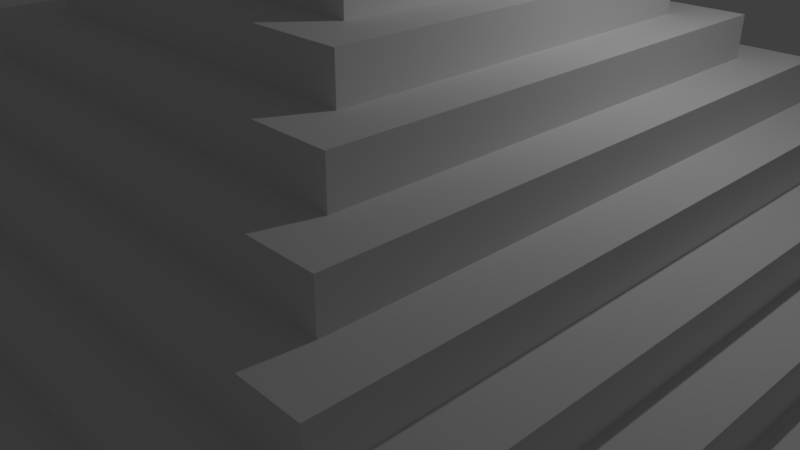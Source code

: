 # Source: mayanPyramid.blend  (saved by Blender 2.78.0; exported with 4.5.12 LTS)
import bpy
from mathutils import Matrix  # noqa: F401  (used for matrix-valued properties, if any)

bpy.ops.wm.read_factory_settings(use_empty=True)
scene = bpy.context.scene
scene.name = 'Scene'

# ---- collections
col_collection_1 = bpy.data.collections.new('Collection 1'); scene.collection.children.link(col_collection_1)

# ---- materials (node trees are filled in below, after node groups)
mat_material = bpy.data.materials.new('Material')
mat_material.alpha_threshold = 0.0
mat_material.use_transparent_shadow = False
mat_material.roughness = 0.5
mat_material.line_color = (0.0, 0.0, 0.0, 1.0)

# ---- material node trees

# ---- world
world_world = bpy.data.worlds.new('World'); scene.world = world_world
world_world.color = (0.05088, 0.05088, 0.05088)
world_world.use_sun_shadow = False
world_world.sun_shadow_jitter_overblur = 0.0
world_world.cycles.sampling_method = 'MANUAL'

# ---- cameras
cam_camera = bpy.data.cameras.new('Camera')
cam_camera.clip_end = 100.0
cam_camera.lens = 35.0
cam_camera.sensor_width = 32.0
cam_camera.sensor_height = 18.0
cam_camera.ortho_scale = 7.314
cam_camera.dof.focus_distance = 0.0
cam_camera.dof.aperture_fstop = 128.0

# ---- lights
light_lamp = bpy.data.lights.new('Lamp', 'POINT')
light_lamp.transmission_factor = 0.0
light_lamp.cutoff_distance = 30.0
light_lamp.energy = 100.0
light_lamp.shadow_buffer_clip_start = 1.001
light_lamp.shadow_soft_size = 0.1
light_lamp.shadow_maximum_resolution = 0.006
light_lamp.use_absolute_resolution = True

# ---- meshes
me_cube = bpy.data.meshes.new('Cube')
me_cube.from_pydata([(1.0, 1.0, -0.9942), (1.0, -1.0, -0.9942), (-1.0, -1.0, -0.9942), (-1.0, 1.0, -0.9942), (0.9, 0.9, 1.0), (0.9, -0.9, 1.0), (-0.9, -0.9, 1.0), (-0.9, 0.9, 1.0), (1.0, 1.0, 1.0), (1.0, -1.0, 1.0), (-1.0, 1.0, 1.0), (-1.0, -1.0, 1.0), (0.8, 0.8, 2.667), (0.8, -0.8, 2.667), (-0.8, 0.8, 2.667), (-0.8, -0.8, 2.667), (0.9, 0.9, 2.667), (0.9, -0.9, 2.667), (-0.9, 0.9, 2.667), (-0.9, -0.9, 2.667), (0.8, 0.8, 2.667), (0.8, -0.8, 2.667), (-0.8, 0.8, 2.667), (-0.8, -0.8, 2.667), (0.7, 0.7, 4.333), (0.7, -0.7, 4.333), (-0.7, 0.7, 4.333), (-0.7, -0.7, 4.333), (0.8, 0.8, 4.333), (0.8, -0.8, 4.333), (-0.8, 0.8, 4.333), (-0.8, -0.8, 4.333), (0.6, 0.6, 6.0), (0.6, -0.6, 6.0), (-0.6, 0.6, 6.0), (-0.6, -0.6, 6.0), (0.7, 0.7, 6.0), (0.7, -0.7, 6.0), (-0.7, 0.7, 6.0), (-0.7, -0.7, 6.0), (0.5, 0.5, 7.667), (0.5, -0.5, 7.667), (-0.5, 0.5, 7.667), (-0.5, -0.5, 7.667), (0.6, 0.6, 7.667), (0.6, -0.6, 7.667), (-0.6, 0.6, 7.667), (-0.6, -0.6, 7.667), (0.4, 0.4, 9.333), (0.4, -0.4, 9.333), (-0.4, 0.4, 9.333), (-0.4, -0.4, 9.333), (0.5, 0.5, 9.333), (0.5, -0.5, 9.333), (-0.5, 0.5, 9.333), (-0.5, -0.5, 9.333), (0.3, 0.3, 11.0), (0.3, -0.3, 11.0), (-0.3, 0.3, 11.0), (-0.3, -0.3, 11.0), (0.4, 0.4, 11.0), (0.4, -0.4, 11.0), (-0.4, 0.4, 11.0), (-0.4, -0.4, 11.0), (0.3, 0.3, 12.67), (0.3, -0.3, 12.67), (-0.3, 0.3, 12.67), (-0.3, -0.3, 12.67), (0.2, 0.2, 12.67), (0.2, -0.2, 12.67), (-0.2, 0.2, 12.67), (-0.2, -0.2, 12.67), (0.3, 0.3, 12.67), (0.3, -0.3, 12.67), (-0.3, 0.3, 12.67), (-0.3, -0.3, 12.67), (0.1, 0.1, 14.33), (0.1, -0.1, 14.33), (-0.1, 0.1, 14.33), (-0.1, -0.1, 14.33), (0.2, 0.2, 14.33), (0.2, -0.2, 14.33), (-0.2, 0.2, 14.33), (-0.2, -0.2, 14.33), (0.1, 0.1, 17.67), (0.1, -0.1, 17.67), (-0.1, 0.1, 17.67), (-0.1, -0.1, 17.67), (1.0, 0.07744, -0.9942), (-1.0, 0.07744, -0.9942), (1.0, 0.07744, 1.0), (-1.0, 0.07744, 1.0), (0.9, 0.07744, 1.0), (-0.9, 0.07744, 1.0), (0.9, 0.07744, 2.667), (-0.9, 0.07744, 2.667), (0.8, 0.07744, 2.667), (-0.8, 0.07744, 2.667), (0.8, 0.07744, 2.667), (-0.8, 0.07744, 2.667), (0.8, 0.07744, 4.333), (-0.8, 0.07744, 4.333), (0.7, 0.07744, 4.333), (-0.7, 0.07744, 4.333), (0.7, 0.07744, 6.0), (-0.7, 0.07744, 6.0), (0.6, 0.07744, 6.0), (-0.6, 0.07744, 6.0), (0.6, 0.07744, 7.667), (-0.6, 0.07744, 7.667), (0.5, 0.07744, 7.667), (-0.5, 0.07744, 7.667), (0.5, 0.07744, 9.333), (-0.5, 0.07744, 9.333), (0.4, 0.07744, 9.333), (-0.4, 0.07744, 9.333), (0.4, 0.07744, 11.0), (-0.4, 0.07744, 11.0), (0.3, 0.07744, 11.0), (-0.3, 0.07744, 11.0), (0.3, 0.07744, 12.67), (-0.3, 0.07744, 12.67), (0.3, 0.07744, 12.67), (0.2, 0.07744, 12.67), (-0.2, 0.07744, 12.67), (0.2, 0.07744, 14.33), (0.1, 0.07744, 14.33), (-0.1, 0.07744, 14.33), (0.1, 0.07744, 17.67), (-0.1, 0.07744, 17.67), (1.0, -0.08132, -0.9942), (1.0, -0.08132, 1.0), (0.9, -0.08132, 1.0), (0.9, -0.08132, 2.667), (0.8, -0.08132, 2.667), (0.8, -0.08132, 2.667), (0.8, -0.08132, 4.333), (0.7, -0.08132, 4.333), (0.7, -0.08132, 6.0), (0.6, -0.08132, 6.0), (0.6, -0.08132, 7.667), (0.5, -0.08132, 7.667), (0.5, -0.08132, 9.333), (0.4, -0.08132, 9.333), (0.4, -0.08132, 11.0), (0.3, -0.08132, 11.0), (0.3, -0.08132, 12.67), (0.3, -0.08132, 12.67), (0.2, -0.08132, 12.67), (0.2, -0.08132, 14.33), (0.1, -0.08132, 14.33), (0.1, -0.08132, 17.67), (-1.0, -0.08132, -0.9942), (-1.0, -0.08132, 1.0), (-0.9, -0.08132, 1.0), (-0.9, -0.08132, 2.667), (-0.8, -0.08132, 2.667), (-0.8, -0.08132, 2.667), (-0.8, -0.08132, 4.333), (-0.7, -0.08132, 4.333), (-0.7, -0.08132, 6.0), (-0.6, -0.08132, 6.0), (-0.6, -0.08132, 7.667), (-0.5, -0.08132, 7.667), (-0.5, -0.08132, 9.333), (-0.4, -0.08132, 9.333), (-0.4, -0.08132, 11.0), (-0.3, -0.08132, 11.0), (-0.3, -0.08132, 12.67), (-0.2, -0.08132, 12.67), (-0.1, -0.08132, 14.33), (-0.1, -0.08132, 17.67), (-1.0, -0.08132, -0.9935), (-1.0, 0.07744, -0.9935), (-0.1, 0.07744, 14.33), (-0.1, -0.08132, 14.33), (-1.167, -0.08132, -0.9916), (-1.167, 0.07744, -0.9916), (-0.2, -0.08132, 14.33), (-0.2, 0.07744, 14.33)], [(169, 170), (152, 169), (89, 124), (119, 127), (167, 170), (163, 165), (111, 115), (165, 167), (115, 119), (161, 163), (107, 111), (159, 161), (103, 107), (157, 159), (99, 103), (154, 157), (93, 99), (152, 154), (89, 93)], [(130, 1, 2, 152), (92, 4, 16, 94), (130, 131, 9, 1), (1, 9, 11, 2), (89, 91, 10, 3), (8, 0, 3, 10), (132, 5, 9, 131), (7, 4, 8, 10), (5, 6, 11, 9), (93, 7, 10, 91), (15, 13, 21, 23), (154, 6, 19, 155), (4, 7, 18, 16), (6, 5, 17, 19), (134, 13, 17, 133), (14, 12, 16, 18), (13, 15, 19, 17), (97, 14, 18, 95), (157, 23, 31, 158), (96, 12, 20, 98), (156, 15, 23, 157), (12, 14, 22, 20), (27, 25, 37, 39), (20, 22, 30, 28), (23, 21, 29, 31), (98, 20, 28, 100), (137, 25, 29, 136), (26, 24, 28, 30), (25, 27, 31, 29), (103, 26, 30, 101), (35, 33, 45, 47), (102, 24, 36, 104), (159, 27, 39, 160), (24, 26, 38, 36), (139, 33, 37, 138), (34, 32, 36, 38), (33, 35, 39, 37), (107, 34, 38, 105), (163, 43, 55, 164), (106, 32, 44, 108), (161, 35, 47, 162), (32, 34, 46, 44), (141, 41, 45, 140), (42, 40, 44, 46), (41, 43, 47, 45), (111, 42, 46, 109), (114, 48, 60, 116), (40, 42, 54, 52), (43, 41, 53, 55), (110, 40, 52, 112), (143, 49, 53, 142), (50, 48, 52, 54), (49, 51, 55, 53), (115, 50, 54, 113), (59, 57, 65, 67), (165, 51, 63, 166), (48, 50, 62, 60), (51, 49, 61, 63), (145, 57, 61, 144), (58, 56, 60, 62), (57, 59, 63, 61), (119, 58, 62, 117), (168, 67, 75), (118, 56, 64, 120), (167, 59, 67, 168), (56, 58, 66, 64), (71, 69, 81, 83), (64, 66, 74, 72), (67, 65, 73, 75), (120, 64, 72, 122), (148, 69, 73, 147), (70, 68, 72, 74), (69, 71, 75, 73), (124, 70, 74, 121), (79, 77, 85, 87), (123, 68, 80, 125), (169, 71, 83, 178), (68, 70, 82, 80), (150, 77, 81, 149), (78, 76, 80, 82), (77, 79, 83, 81), (127, 78, 82, 179), (151, 171, 87, 85), (126, 76, 84, 128), (170, 79, 87, 171), (76, 78, 86, 84), (78, 127, 129, 86), (150, 126, 128, 151), (84, 86, 129, 128), (76, 126, 125, 80), (70, 124, 179, 82), (148, 123, 125, 149), (68, 123, 122, 72), (146, 120, 122, 147), (58, 119, 121, 66), (145, 118, 120, 146), (66, 121, 74), (56, 118, 116, 60), (50, 115, 117, 62), (48, 114, 112, 52), (141, 110, 112, 142), (143, 114, 116, 144), (40, 110, 108, 44), (34, 107, 109, 46), (139, 106, 108, 140), (42, 111, 113, 54), (32, 106, 104, 36), (26, 103, 105, 38), (137, 102, 104, 138), (24, 102, 100, 28), (135, 98, 100, 136), (14, 97, 99, 22), (134, 96, 98, 135), (22, 99, 101, 30), (12, 96, 94, 16), (7, 93, 95, 18), (4, 92, 90, 8), (0, 8, 90, 88), (132, 92, 94, 133), (0, 88, 89, 3), (5, 132, 133, 17), (2, 11, 153, 152), (6, 154, 153, 11), (15, 156, 155, 19), (13, 134, 135, 21), (21, 135, 136, 29), (27, 159, 158, 31), (25, 137, 138, 37), (35, 161, 160, 39), (33, 139, 140, 45), (43, 163, 162, 47), (49, 143, 144, 61), (41, 141, 142, 53), (51, 165, 164, 55), (59, 167, 166, 63), (57, 145, 146, 65), (65, 146, 147, 73), (71, 169, 168, 75), (69, 148, 149, 81), (79, 170, 178, 83), (77, 150, 151, 85), (127, 170, 171, 129), (128, 129, 171, 151), (126, 150, 149, 125), (123, 148, 147, 122), (118, 145, 144, 116), (114, 143, 142, 112), (110, 141, 140, 108), (106, 139, 138, 104), (102, 137, 136, 100), (174, 173, 177, 179), (96, 134, 133, 94), (92, 132, 131, 90), (88, 90, 131, 130), (88, 130, 152, 89), (89, 152, 172, 173), (127, 179, 124), (127, 89, 173, 174), (173, 172, 176, 177), (170, 127, 174, 175), (152, 170, 175, 172), (177, 176, 178, 179), (175, 174, 179, 178), (172, 175, 178, 176)])
me_cube.materials.append(mat_material)
me_cube.use_remesh_preserve_volume = False
me_cube.use_remesh_preserve_attributes = False
me_cube.use_mirror_vertex_groups = False
me_cube.update()

# ---- objects
ob_cube = bpy.data.objects.new('Cube', me_cube)
ob_lamp = bpy.data.objects.new('Lamp', light_lamp)
ob_camera = bpy.data.objects.new('Camera', cam_camera)

# ---- transforms, parenting, visibility, modifiers, constraints
ob_cube.location = (0.0, 0.0, 0.3)
ob_cube.scale = (6.0, 6.0, 0.3)
ob_cube.lock_rotations_4d = False
ob_cube.empty_display_type = 'ARROWS'
ob_cube.lineart.crease_threshold = 0.0
ob_lamp.location = (4.076, 1.005, 5.904)
ob_lamp.rotation_euler = (0.6503, 0.05522, 1.866)
ob_lamp.lock_rotations_4d = False
ob_lamp.empty_display_type = 'ARROWS'
ob_lamp.color = (0.0, 0.0, 0.0, 0.0)
ob_lamp.lineart.crease_threshold = 0.0
ob_camera.location = (7.481, -6.508, 5.344)
ob_camera.rotation_euler = (1.109, 0.0, 0.8149)
ob_camera.lock_rotations_4d = False
ob_camera.empty_display_type = 'ARROWS'
ob_camera.color = (0.0, 0.0, 0.0, 0.0)
ob_camera.display_type = 'WIRE'
ob_camera.lineart.crease_threshold = 0.0

# ---- collection membership
col_collection_1.objects.link(ob_cube)
col_collection_1.objects.link(ob_lamp)
col_collection_1.objects.link(ob_camera)

# ---- scene / render settings (as saved in the file)
scene.camera = ob_camera
scene.frame_start = 1; scene.frame_end = 250; scene.frame_set(2)
scene.render.engine = 'BLENDER_EEVEE_NEXT'
scene.render.resolution_percentage = 50
scene.render.dither_intensity = 0.0
scene.cycles.use_denoising = False
scene.cycles.samples = 128
scene.cycles.sampling_pattern = 'TABULATED_SOBOL'
scene.cycles.light_sampling_threshold = 0.0
scene.cycles.use_adaptive_sampling = False
scene.cycles.use_light_tree = False
scene.cycles.blur_glossy = 0.0
scene.cycles.sample_clamp_indirect = 0.0
scene.view_settings.view_transform = 'Standard'
bpy.context.view_layer.update()
